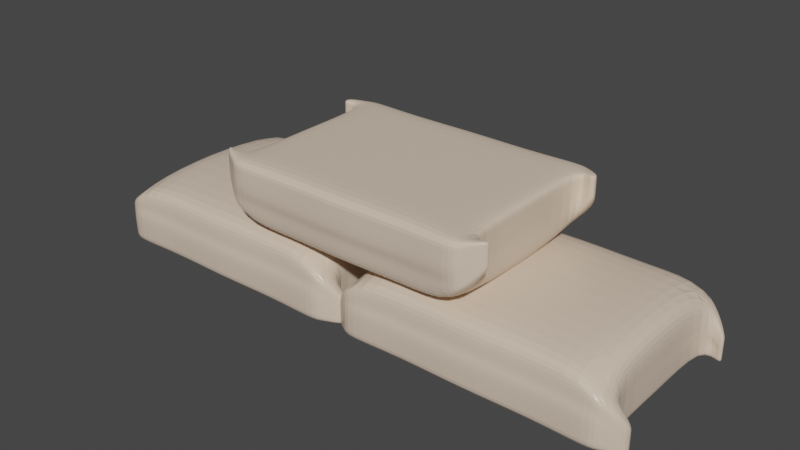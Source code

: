 # Source: sandbag.blend  (saved by Blender 3.0.42; exported with 4.5.12 LTS)
import bpy
from mathutils import Matrix  # noqa: F401  (used for matrix-valued properties, if any)

bpy.ops.wm.read_factory_settings(use_empty=True)
scene = bpy.context.scene
scene.name = 'Scene'

# ---- collections
col_collection = bpy.data.collections.new('Collection'); scene.collection.children.link(col_collection)

# ---- materials (node trees are filled in below, after node groups)
mat_sandbag = bpy.data.materials.new('Sandbag')
mat_sandbag.alpha_threshold = 0.0
mat_sandbag.use_transparent_shadow = False
mat_sandbag.line_color = (0.0, 0.0, 0.0, 1.0)

# ---- material node trees
mat_sandbag.use_nodes = True; mat_sandbag.node_tree.nodes.clear()
_N = mat_sandbag.node_tree.nodes; _L = mat_sandbag.node_tree.links
n0 = _N.new('ShaderNodeOutputMaterial'); n0.name = 'Material Output'; n0.location = (300, 300)
n1 = _N.new('ShaderNodeBsdfPrincipled'); n1.name = 'Principled BSDF'; n1.location = (10, 300)
n1.distribution = 'GGX'
n1.subsurface_method = 'RANDOM_WALK_SKIN'
n1.inputs[0].default_value = (0.7555, 0.5997, 0.4626, 1.0)
n1.inputs[2].default_value = 0.4
n1.inputs[3].default_value = 1.45
n1.inputs[27].default_value = (0.0, 0.0, 0.0, 1.0)
n1.inputs[28].default_value = 1.0
_L.new(n1.outputs[0], n0.inputs[0])
n0.is_active_output = True

# ---- world
world_world = bpy.data.worlds.new('World'); scene.world = world_world
world_world.use_nodes = True; world_world.node_tree.nodes.clear()
_N = world_world.node_tree.nodes; _L = world_world.node_tree.links
n0 = _N.new('ShaderNodeOutputWorld'); n0.name = 'World Output'; n0.location = (300, 300)
n1 = _N.new('ShaderNodeBackground'); n1.name = 'Background'; n1.location = (10, 300)
n1.inputs[0].default_value = (0.05088, 0.05088, 0.05088, 1.0)
_L.new(n1.outputs[0], n0.inputs[0])
n0.is_active_output = True
world_world.color = (0.05088, 0.05088, 0.05088)
world_world.use_sun_shadow = False
world_world.sun_shadow_jitter_overblur = 0.0

# ---- meshes
me_cube_002 = bpy.data.meshes.new('Cube.002')
me_cube_002.from_pydata([(0.1372, -0.09886, -0.03987), (0.1373, -0.09961, 0.004015), (0.1342, 0.09958, -0.03987), (0.1344, 0.1003, 0.004015), (0.0, 0.1041, -0.04138), (0.0, 0.1015, 0.02085), (0.0, -0.1044, -0.04138), (0.0, -0.1017, 0.02085), (0.1344, 0.1003, -0.004039), (0.1344, 0.1003, -0.01444), (0.1373, -0.09961, -0.003709), (0.1373, -0.09961, -0.01444), (0.0, -0.1017, 0.0006308), (0.0, -0.1052, -0.006656), (0.0, 0.1015, 0.0006308), (0.0, 0.1049, -0.006656), (0.1279, 0.1022, 0.02085), (0.1296, -0.1049, -0.04138), (0.1281, 0.1048, -0.04138), (0.1294, -0.1022, 0.02085), (0.1297, -0.1057, -0.006656), (0.1294, -0.1022, 0.0006308), (0.1282, 0.1056, -0.009882), (0.1279, 0.1022, 0.0006308), (0.1328, -0.0879, -0.03987), (0.1323, -0.08537, 0.01205), (0.0, -0.09076, 0.03239), (0.0, -0.06554, -0.04138), (0.1329, -0.08856, -0.01444), (0.1327, -0.08599, -0.007153), (0.1243, -0.09339, 0.02889), (0.1126, -0.07312, -0.04138), (0.1325, 0.08994, -0.03987), (0.1326, 0.08843, 0.01205), (0.0, 0.09282, 0.03239), (0.0, 0.06761, -0.04138), (0.1326, 0.0906, -0.01444), (0.1316, 0.08659, -0.007707), (0.1239, 0.0952, 0.02889), (0.1122, 0.07493, -0.04138), (0.1343, 0.00105, 0.02161), (0.0, 0.001032, 0.03801), (0.0, 0.001032, -0.04138), (0.1348, 0.001053, -0.01444), (0.1343, 0.00105, -0.007153), (0.1234, 0.00105, 0.03452), (0.1234, 0.00105, -0.04138), (0.1347, 0.001052, -0.03987), (0.1342, 0.09958, -0.03098), (0.1372, -0.09886, -0.03098), (0.0, -0.1044, -0.02923), (0.0, 0.1041, -0.02923), (0.1281, 0.1048, -0.02923), (0.1296, -0.1049, -0.02923), (0.1328, -0.0879, -0.03098), (0.1325, 0.08994, -0.03098), (0.1347, 0.001052, -0.03098), (0.07154, 0.1014, -0.04138), (0.0728, -0.09895, 0.02085), (0.07117, -0.1024, -0.006656), (0.0728, -0.09895, 0.0006308), (0.0728, 0.0988, 0.02085), (0.07154, -0.1016, -0.04138), (0.07117, 0.1021, -0.006656), (0.0728, 0.0988, 0.0006308), (0.0728, -0.06379, -0.04138), (0.0728, -0.08833, 0.03032), (0.0728, 0.09038, 0.03032), (0.0728, 0.06583, -0.04138), (0.0728, 0.001024, 0.03595), (0.0728, 0.001024, -0.04138), (0.07154, 0.1014, -0.02923), (0.07154, -0.1016, -0.02923), (0.1541, 0.08968, -0.0151), (0.1541, 0.08968, -0.01951), (0.1541, 0.08968, -0.03869), (0.1543, 0.0897, -0.04274), (0.1555, 0.08001, -0.04272), (0.1521, -0.07428, -0.02272), (0.1566, -0.08524, -0.02272), (0.1566, -0.08524, -0.03864), (0.1566, -0.08524, -0.04269), (0.1541, 0.08968, -0.028), (0.1566, -0.08524, -0.0278), (0.1521, -0.07428, -0.03112), (0.1566, -0.08524, -0.03112), (0.1521, -0.07428, -0.0278), (0.1566, -0.08524, -0.01506), (0.1521, -0.07428, -0.01506), (0.1521, -0.07428, -0.04269), (0.1521, -0.07428, -0.03864), (0.1554, 0.07999, -0.01951), (0.1541, 0.08968, -0.0314), (0.1554, 0.07999, -0.03107), (0.1554, 0.07999, -0.028), (0.1554, 0.07999, -0.0151), (0.1554, 0.07999, -0.03868)], [], [(23, 16, 3, 8), (24, 54, 90, 89), (31, 24, 0, 17), (66, 26, 7, 58), (60, 58, 7, 12), (72, 59, 13, 50), (10, 21, 20, 11), (19, 1, 79, 87), (52, 22, 9, 48), (64, 23, 22, 63), (33, 37, 94, 91), (9, 8, 82, 92), (44, 29, 28, 43), (71, 63, 22, 52), (49, 11, 20, 53), (10, 1, 19, 21), (37, 44, 43, 36), (65, 31, 17, 62), (64, 61, 16, 23), (70, 46, 31, 65), (40, 45, 30, 25), (56, 43, 28, 54), (69, 41, 26, 66), (46, 47, 24, 31), (44, 40, 25, 29), (49, 0, 81, 80), (18, 2, 32, 39), (61, 5, 34, 67), (30, 19, 87, 88), (14, 64, 63, 15), (25, 30, 88, 78), (57, 18, 39, 68), (86, 83, 85, 84), (60, 12, 13, 59), (20, 21, 60, 59), (37, 33, 40, 44), (39, 32, 47, 46), (67, 34, 41, 69), (55, 36, 43, 56), (33, 38, 45, 40), (68, 39, 46, 70), (16, 38, 95, 73), (32, 55, 56, 47), (47, 56, 54, 24), (0, 49, 53, 17), (57, 71, 52, 18), (18, 52, 48, 2), (32, 2, 76, 77), (62, 72, 50, 6), (17, 53, 72, 62), (4, 51, 71, 57), (35, 68, 70, 42), (38, 67, 69, 45), (11, 49, 80, 85), (4, 57, 68, 35), (16, 61, 67, 38), (45, 69, 66, 30), (42, 70, 65, 27), (14, 5, 61, 64), (27, 65, 62, 6), (51, 15, 63, 71), (23, 8, 9, 22), (53, 20, 59, 72), (21, 19, 58, 60), (30, 66, 58, 19), (86, 78, 79, 83), (90, 84, 85, 80), (78, 88, 87, 79), (82, 74, 91, 94), (75, 92, 93, 96), (74, 73, 95, 91), (93, 94, 37, 36), (82, 94, 93, 92), (76, 75, 96, 77), (89, 90, 80, 81), (54, 28, 84, 90), (0, 24, 89, 81), (36, 55, 96, 93), (55, 32, 77, 96), (29, 25, 78, 86), (28, 29, 86, 84), (38, 33, 91, 95), (85, 83, 10, 11), (8, 3, 74, 82), (3, 16, 73, 74), (48, 9, 92, 75), (1, 10, 83, 79), (2, 48, 75, 76)])
_uv = me_cube_002.uv_layers.new(name='UVMap')
_uv.uv.foreach_set('vector', [0.5417, 0.4929, 0.625, 0.4929, 0.625, 0.5, 0.5417, 0.5, 0.375, 0.7055, 0.4041, 0.7055, 0.4041, 0.7055, 0.375, 0.7055, 0.3679, 0.7055, 0.375, 0.7055, 0.375, 0.75, 0.3679, 0.75, 0.6804, 0.7055, 0.75, 0.7055, 0.75, 0.75, 0.6804, 0.75, 0.5417, 0.8054, 0.625, 0.8054, 0.625, 0.875, 0.5417, 0.875, 0.4041, 0.8054, 0.4583, 0.8054, 0.4583, 0.875, 0.4041, 0.875, 0.5417, 0.75, 0.5417, 0.7571, 0.4583, 0.7571, 0.4583, 0.75, 0.625, 0.7571, 0.625, 0.75, 0.625, 0.75, 0.625, 0.7571, 0.4041, 0.4929, 0.4583, 0.4929, 0.4583, 0.5, 0.4041, 0.5, 0.5417, 0.4446, 0.5417, 0.4929, 0.4583, 0.4929, 0.4583, 0.4446, 0.625, 0.5417, 0.5417, 0.5417, 0.5417, 0.5417, 0.625, 0.5417, 0.4583, 0.5, 0.5417, 0.5, 0.5417, 0.5, 0.4583, 0.5, 0.5417, 0.6236, 0.5417, 0.7055, 0.4583, 0.7055, 0.4583, 0.6236, 0.4041, 0.4446, 0.4583, 0.4446, 0.4583, 0.4929, 0.4041, 0.4929, 0.4041, 0.75, 0.4583, 0.75, 0.4583, 0.7571, 0.4041, 0.7571, 0.5417, 0.75, 0.625, 0.75, 0.625, 0.7571, 0.5417, 0.7571, 0.5417, 0.5417, 0.5417, 0.6236, 0.4583, 0.6236, 0.4583, 0.5417, 0.3196, 0.7055, 0.3679, 0.7055, 0.3679, 0.75, 0.3196, 0.75, 0.5417, 0.4446, 0.625, 0.4446, 0.625, 0.4929, 0.5417, 0.4929, 0.3196, 0.6236, 0.3679, 0.6236, 0.3679, 0.7055, 0.3196, 0.7055, 0.625, 0.6236, 0.6321, 0.6236, 0.6321, 0.7055, 0.625, 0.7055, 0.4041, 0.6236, 0.4583, 0.6236, 0.4583, 0.7055, 0.4041, 0.7055, 0.6804, 0.6236, 0.75, 0.6236, 0.75, 0.7055, 0.6804, 0.7055, 0.3679, 0.6236, 0.375, 0.6236, 0.375, 0.7055, 0.3679, 0.7055, 0.5417, 0.6236, 0.625, 0.6236, 0.625, 0.7055, 0.5417, 0.7055, 0.4041, 0.75, 0.375, 0.75, 0.375, 0.75, 0.4041, 0.75, 0.3679, 0.5, 0.375, 0.5, 0.375, 0.5417, 0.3679, 0.5417, 0.6804, 0.5, 0.75, 0.5, 0.75, 0.5417, 0.6804, 0.5417, 0.6321, 0.7055, 0.6321, 0.75, 0.6321, 0.75, 0.6321, 0.7055, 0.5417, 0.375, 0.5417, 0.4446, 0.4583, 0.4446, 0.4583, 0.375, 0.625, 0.7055, 0.6321, 0.7055, 0.6321, 0.7055, 0.625, 0.7055, 0.3196, 0.5, 0.3679, 0.5, 0.3679, 0.5417, 0.3196, 0.5417, 0.5417, 0.7055, 0.5417, 0.75, 0.4583, 0.75, 0.4583, 0.7055, 0.5417, 0.8054, 0.5417, 0.875, 0.4583, 0.875, 0.4583, 0.8054, 0.4583, 0.7571, 0.5417, 0.7571, 0.5417, 0.8054, 0.4583, 0.8054, 0.5417, 0.5417, 0.625, 0.5417, 0.625, 0.6236, 0.5417, 0.6236, 0.3679, 0.5417, 0.375, 0.5417, 0.375, 0.6236, 0.3679, 0.6236, 0.6804, 0.5417, 0.75, 0.5417, 0.75, 0.6236, 0.6804, 0.6236, 0.4041, 0.5417, 0.4583, 0.5417, 0.4583, 0.6236, 0.4041, 0.6236, 0.625, 0.5417, 0.6321, 0.5417, 0.6321, 0.6236, 0.625, 0.6236, 0.3196, 0.5417, 0.3679, 0.5417, 0.3679, 0.6236, 0.3196, 0.6236, 0.6321, 0.5, 0.6321, 0.5417, 0.6321, 0.5417, 0.6321, 0.5, 0.375, 0.5417, 0.4041, 0.5417, 0.4041, 0.6236, 0.375, 0.6236, 0.375, 0.6236, 0.4041, 0.6236, 0.4041, 0.7055, 0.375, 0.7055, 0.375, 0.75, 0.4041, 0.75, 0.4041, 0.7571, 0.375, 0.7571, 0.375, 0.4446, 0.4041, 0.4446, 0.4041, 0.4929, 0.375, 0.4929, 0.375, 0.4929, 0.4041, 0.4929, 0.4041, 0.5, 0.375, 0.5, 0.375, 0.5417, 0.375, 0.5, 0.375, 0.5, 0.375, 0.5417, 0.375, 0.8054, 0.4041, 0.8054, 0.4041, 0.875, 0.375, 0.875, 0.375, 0.7571, 0.4041, 0.7571, 0.4041, 0.8054, 0.375, 0.8054, 0.375, 0.375, 0.4041, 0.375, 0.4041, 0.4446, 0.375, 0.4446, 0.25, 0.5417, 0.3196, 0.5417, 0.3196, 0.6236, 0.25, 0.6236, 0.6321, 0.5417, 0.6804, 0.5417, 0.6804, 0.6236, 0.6321, 0.6236, 0.4583, 0.75, 0.4041, 0.75, 0.4041, 0.75, 0.4583, 0.75, 0.25, 0.5, 0.3196, 0.5, 0.3196, 0.5417, 0.25, 0.5417, 0.6321, 0.5, 0.6804, 0.5, 0.6804, 0.5417, 0.6321, 0.5417, 0.6321, 0.6236, 0.6804, 0.6236, 0.6804, 0.7055, 0.6321, 0.7055, 0.25, 0.6236, 0.3196, 0.6236, 0.3196, 0.7055, 0.25, 0.7055, 0.5417, 0.375, 0.625, 0.375, 0.625, 0.4446, 0.5417, 0.4446, 0.25, 0.7055, 0.3196, 0.7055, 0.3196, 0.75, 0.25, 0.75, 0.4041, 0.375, 0.4583, 0.375, 0.4583, 0.4446, 0.4041, 0.4446, 0.5417, 0.4929, 0.5417, 0.5, 0.4583, 0.5, 0.4583, 0.4929, 0.4041, 0.7571, 0.4583, 0.7571, 0.4583, 0.8054, 0.4041, 0.8054, 0.5417, 0.7571, 0.625, 0.7571, 0.625, 0.8054, 0.5417, 0.8054, 0.6321, 0.7055, 0.6804, 0.7055, 0.6804, 0.75, 0.6321, 0.75, 0.5417, 0.7055, 0.625, 0.7055, 0.625, 0.75, 0.5417, 0.75, 0.4041, 0.7055, 0.4583, 0.7055, 0.4583, 0.75, 0.4041, 0.75, 0.625, 0.7055, 0.6321, 0.7055, 0.6321, 0.75, 0.625, 0.75, 0.5417, 0.5, 0.625, 0.5, 0.625, 0.5417, 0.5417, 0.5417, 0.4041, 0.5, 0.4583, 0.5, 0.4583, 0.5417, 0.4041, 0.5417, 0.625, 0.5, 0.6321, 0.5, 0.6321, 0.5417, 0.625, 0.5417, 0.4583, 0.5417, 0.5417, 0.5417, 0.5417, 0.5417, 0.4583, 0.5417, 0.5417, 0.5, 0.5417, 0.5417, 0.4583, 0.5417, 0.4583, 0.5, 0.375, 0.5, 0.4041, 0.5, 0.4041, 0.5417, 0.375, 0.5417, 0.375, 0.7055, 0.4041, 0.7055, 0.4041, 0.75, 0.375, 0.75, 0.4041, 0.7055, 0.4583, 0.7055, 0.4583, 0.7055, 0.4041, 0.7055, 0.375, 0.75, 0.375, 0.7055, 0.375, 0.7055, 0.375, 0.75, 0.4583, 0.5417, 0.4041, 0.5417, 0.4041, 0.5417, 0.4583, 0.5417, 0.4041, 0.5417, 0.375, 0.5417, 0.375, 0.5417, 0.4041, 0.5417, 0.5417, 0.7055, 0.625, 0.7055, 0.625, 0.7055, 0.5417, 0.7055, 0.4583, 0.7055, 0.5417, 0.7055, 0.5417, 0.7055, 0.4583, 0.7055, 0.6321, 0.5417, 0.625, 0.5417, 0.625, 0.5417, 0.6321, 0.5417, 0.4583, 0.75, 0.5417, 0.75, 0.5417, 0.75, 0.4583, 0.75, 0.5417, 0.5, 0.625, 0.5, 0.625, 0.5, 0.5417, 0.5, 0.625, 0.5, 0.625, 0.4929, 0.625, 0.4929, 0.625, 0.5, 0.4041, 0.5, 0.4583, 0.5, 0.4583, 0.5, 0.4041, 0.5, 0.625, 0.75, 0.5417, 0.75, 0.5417, 0.75, 0.625, 0.75, 0.375, 0.5, 0.4041, 0.5, 0.4041, 0.5, 0.375, 0.5])
me_cube_002.materials.append(mat_sandbag)
me_cube_002.use_remesh_fix_poles = True
me_cube_002.use_remesh_preserve_attributes = False
me_cube_002.update()
me_cube_001 = bpy.data.meshes.new('Cube.001')
me_cube_001.from_pydata([(0.1372, -0.09886, -0.03987), (0.1373, -0.09961, 0.004015), (0.1342, 0.09958, -0.03987), (0.1344, 0.1003, 0.004015), (0.0, 0.1041, -0.04138), (0.0, 0.1015, 0.02085), (0.0, -0.1044, -0.04138), (0.0, -0.1017, 0.02085), (0.1344, 0.1003, -0.004039), (0.1344, 0.1003, -0.01444), (0.1373, -0.09961, -0.003709), (0.1373, -0.09961, -0.01444), (0.0, -0.1017, 0.0006308), (0.0, -0.1052, -0.006656), (0.0, 0.1015, 0.0006308), (0.0, 0.1049, -0.006656), (0.1279, 0.1022, 0.02085), (0.1296, -0.1049, -0.04138), (0.1281, 0.1048, -0.04138), (0.1294, -0.1022, 0.02085), (0.1297, -0.1057, -0.006656), (0.1294, -0.1022, 0.0006308), (0.1282, 0.1056, -0.009882), (0.1279, 0.1022, 0.0006308), (0.1328, -0.0879, -0.03987), (0.1323, -0.08537, 0.01205), (0.0, -0.09076, 0.03239), (0.0, -0.06554, -0.04138), (0.1329, -0.08856, -0.01444), (0.1327, -0.08599, -0.007153), (0.1243, -0.09339, 0.02889), (0.1126, -0.07312, -0.04138), (0.1325, 0.08994, -0.03987), (0.1326, 0.08843, 0.01205), (0.0, 0.09282, 0.03239), (0.0, 0.06761, -0.04138), (0.1326, 0.0906, -0.01444), (0.1316, 0.08659, -0.007707), (0.1239, 0.0952, 0.02889), (0.1122, 0.07493, -0.04138), (0.1343, 0.00105, 0.02161), (0.0, 0.001032, 0.03801), (0.0, 0.001032, -0.04138), (0.1348, 0.001053, -0.01444), (0.1343, 0.00105, -0.007153), (0.1234, 0.00105, 0.03452), (0.1234, 0.00105, -0.04138), (0.1347, 0.001052, -0.03987), (0.1342, 0.09958, -0.03098), (0.1372, -0.09886, -0.03098), (0.0, -0.1044, -0.02923), (0.0, 0.1041, -0.02923), (0.1281, 0.1048, -0.02923), (0.1296, -0.1049, -0.02923), (0.1328, -0.0879, -0.03098), (0.1325, 0.08994, -0.03098), (0.1347, 0.001052, -0.03098), (0.07154, 0.1014, -0.04138), (0.0728, -0.09895, 0.02085), (0.07117, -0.1024, -0.006656), (0.0728, -0.09895, 0.0006308), (0.0728, 0.0988, 0.02085), (0.07154, -0.1016, -0.04138), (0.07117, 0.1021, -0.006656), (0.0728, 0.0988, 0.0006308), (0.0728, -0.06379, -0.04138), (0.0728, -0.08833, 0.03032), (0.0728, 0.09038, 0.03032), (0.0728, 0.06583, -0.04138), (0.0728, 0.001024, 0.03595), (0.0728, 0.001024, -0.04138), (0.07154, 0.1014, -0.02923), (0.07154, -0.1016, -0.02923), (0.1541, 0.08968, -0.0151), (0.1541, 0.08968, -0.01951), (0.1541, 0.08968, -0.03869), (0.1543, 0.0897, -0.04274), (0.1555, 0.08001, -0.04272), (0.1521, -0.07428, -0.02272), (0.1566, -0.08524, -0.02272), (0.1566, -0.08524, -0.03864), (0.1566, -0.08524, -0.04269), (0.1541, 0.08968, -0.028), (0.1566, -0.08524, -0.0278), (0.1521, -0.07428, -0.03112), (0.1566, -0.08524, -0.03112), (0.1521, -0.07428, -0.0278), (0.1566, -0.08524, -0.01506), (0.1521, -0.07428, -0.01506), (0.1521, -0.07428, -0.04269), (0.1521, -0.07428, -0.03864), (0.1554, 0.07999, -0.01951), (0.1541, 0.08968, -0.0314), (0.1554, 0.07999, -0.03107), (0.1554, 0.07999, -0.028), (0.1554, 0.07999, -0.0151), (0.1554, 0.07999, -0.03868)], [], [(23, 16, 3, 8), (24, 54, 90, 89), (31, 24, 0, 17), (66, 26, 7, 58), (60, 58, 7, 12), (72, 59, 13, 50), (10, 21, 20, 11), (19, 1, 79, 87), (52, 22, 9, 48), (64, 23, 22, 63), (33, 37, 94, 91), (9, 8, 82, 92), (44, 29, 28, 43), (71, 63, 22, 52), (49, 11, 20, 53), (10, 1, 19, 21), (37, 44, 43, 36), (65, 31, 17, 62), (64, 61, 16, 23), (70, 46, 31, 65), (40, 45, 30, 25), (56, 43, 28, 54), (69, 41, 26, 66), (46, 47, 24, 31), (44, 40, 25, 29), (49, 0, 81, 80), (18, 2, 32, 39), (61, 5, 34, 67), (30, 19, 87, 88), (14, 64, 63, 15), (25, 30, 88, 78), (57, 18, 39, 68), (86, 83, 85, 84), (60, 12, 13, 59), (20, 21, 60, 59), (37, 33, 40, 44), (39, 32, 47, 46), (67, 34, 41, 69), (55, 36, 43, 56), (33, 38, 45, 40), (68, 39, 46, 70), (16, 38, 95, 73), (32, 55, 56, 47), (47, 56, 54, 24), (0, 49, 53, 17), (57, 71, 52, 18), (18, 52, 48, 2), (32, 2, 76, 77), (62, 72, 50, 6), (17, 53, 72, 62), (4, 51, 71, 57), (35, 68, 70, 42), (38, 67, 69, 45), (11, 49, 80, 85), (4, 57, 68, 35), (16, 61, 67, 38), (45, 69, 66, 30), (42, 70, 65, 27), (14, 5, 61, 64), (27, 65, 62, 6), (51, 15, 63, 71), (23, 8, 9, 22), (53, 20, 59, 72), (21, 19, 58, 60), (30, 66, 58, 19), (86, 78, 79, 83), (90, 84, 85, 80), (78, 88, 87, 79), (82, 74, 91, 94), (75, 92, 93, 96), (74, 73, 95, 91), (93, 94, 37, 36), (82, 94, 93, 92), (76, 75, 96, 77), (89, 90, 80, 81), (54, 28, 84, 90), (0, 24, 89, 81), (36, 55, 96, 93), (55, 32, 77, 96), (29, 25, 78, 86), (28, 29, 86, 84), (38, 33, 91, 95), (85, 83, 10, 11), (8, 3, 74, 82), (3, 16, 73, 74), (48, 9, 92, 75), (1, 10, 83, 79), (2, 48, 75, 76)])
_uv = me_cube_001.uv_layers.new(name='UVMap')
_uv.uv.foreach_set('vector', [0.5417, 0.4929, 0.625, 0.4929, 0.625, 0.5, 0.5417, 0.5, 0.375, 0.7055, 0.4041, 0.7055, 0.4041, 0.7055, 0.375, 0.7055, 0.3679, 0.7055, 0.375, 0.7055, 0.375, 0.75, 0.3679, 0.75, 0.6804, 0.7055, 0.75, 0.7055, 0.75, 0.75, 0.6804, 0.75, 0.5417, 0.8054, 0.625, 0.8054, 0.625, 0.875, 0.5417, 0.875, 0.4041, 0.8054, 0.4583, 0.8054, 0.4583, 0.875, 0.4041, 0.875, 0.5417, 0.75, 0.5417, 0.7571, 0.4583, 0.7571, 0.4583, 0.75, 0.625, 0.7571, 0.625, 0.75, 0.625, 0.75, 0.625, 0.7571, 0.4041, 0.4929, 0.4583, 0.4929, 0.4583, 0.5, 0.4041, 0.5, 0.5417, 0.4446, 0.5417, 0.4929, 0.4583, 0.4929, 0.4583, 0.4446, 0.625, 0.5417, 0.5417, 0.5417, 0.5417, 0.5417, 0.625, 0.5417, 0.4583, 0.5, 0.5417, 0.5, 0.5417, 0.5, 0.4583, 0.5, 0.5417, 0.6236, 0.5417, 0.7055, 0.4583, 0.7055, 0.4583, 0.6236, 0.4041, 0.4446, 0.4583, 0.4446, 0.4583, 0.4929, 0.4041, 0.4929, 0.4041, 0.75, 0.4583, 0.75, 0.4583, 0.7571, 0.4041, 0.7571, 0.5417, 0.75, 0.625, 0.75, 0.625, 0.7571, 0.5417, 0.7571, 0.5417, 0.5417, 0.5417, 0.6236, 0.4583, 0.6236, 0.4583, 0.5417, 0.3196, 0.7055, 0.3679, 0.7055, 0.3679, 0.75, 0.3196, 0.75, 0.5417, 0.4446, 0.625, 0.4446, 0.625, 0.4929, 0.5417, 0.4929, 0.3196, 0.6236, 0.3679, 0.6236, 0.3679, 0.7055, 0.3196, 0.7055, 0.625, 0.6236, 0.6321, 0.6236, 0.6321, 0.7055, 0.625, 0.7055, 0.4041, 0.6236, 0.4583, 0.6236, 0.4583, 0.7055, 0.4041, 0.7055, 0.6804, 0.6236, 0.75, 0.6236, 0.75, 0.7055, 0.6804, 0.7055, 0.3679, 0.6236, 0.375, 0.6236, 0.375, 0.7055, 0.3679, 0.7055, 0.5417, 0.6236, 0.625, 0.6236, 0.625, 0.7055, 0.5417, 0.7055, 0.4041, 0.75, 0.375, 0.75, 0.375, 0.75, 0.4041, 0.75, 0.3679, 0.5, 0.375, 0.5, 0.375, 0.5417, 0.3679, 0.5417, 0.6804, 0.5, 0.75, 0.5, 0.75, 0.5417, 0.6804, 0.5417, 0.6321, 0.7055, 0.6321, 0.75, 0.6321, 0.75, 0.6321, 0.7055, 0.5417, 0.375, 0.5417, 0.4446, 0.4583, 0.4446, 0.4583, 0.375, 0.625, 0.7055, 0.6321, 0.7055, 0.6321, 0.7055, 0.625, 0.7055, 0.3196, 0.5, 0.3679, 0.5, 0.3679, 0.5417, 0.3196, 0.5417, 0.5417, 0.7055, 0.5417, 0.75, 0.4583, 0.75, 0.4583, 0.7055, 0.5417, 0.8054, 0.5417, 0.875, 0.4583, 0.875, 0.4583, 0.8054, 0.4583, 0.7571, 0.5417, 0.7571, 0.5417, 0.8054, 0.4583, 0.8054, 0.5417, 0.5417, 0.625, 0.5417, 0.625, 0.6236, 0.5417, 0.6236, 0.3679, 0.5417, 0.375, 0.5417, 0.375, 0.6236, 0.3679, 0.6236, 0.6804, 0.5417, 0.75, 0.5417, 0.75, 0.6236, 0.6804, 0.6236, 0.4041, 0.5417, 0.4583, 0.5417, 0.4583, 0.6236, 0.4041, 0.6236, 0.625, 0.5417, 0.6321, 0.5417, 0.6321, 0.6236, 0.625, 0.6236, 0.3196, 0.5417, 0.3679, 0.5417, 0.3679, 0.6236, 0.3196, 0.6236, 0.6321, 0.5, 0.6321, 0.5417, 0.6321, 0.5417, 0.6321, 0.5, 0.375, 0.5417, 0.4041, 0.5417, 0.4041, 0.6236, 0.375, 0.6236, 0.375, 0.6236, 0.4041, 0.6236, 0.4041, 0.7055, 0.375, 0.7055, 0.375, 0.75, 0.4041, 0.75, 0.4041, 0.7571, 0.375, 0.7571, 0.375, 0.4446, 0.4041, 0.4446, 0.4041, 0.4929, 0.375, 0.4929, 0.375, 0.4929, 0.4041, 0.4929, 0.4041, 0.5, 0.375, 0.5, 0.375, 0.5417, 0.375, 0.5, 0.375, 0.5, 0.375, 0.5417, 0.375, 0.8054, 0.4041, 0.8054, 0.4041, 0.875, 0.375, 0.875, 0.375, 0.7571, 0.4041, 0.7571, 0.4041, 0.8054, 0.375, 0.8054, 0.375, 0.375, 0.4041, 0.375, 0.4041, 0.4446, 0.375, 0.4446, 0.25, 0.5417, 0.3196, 0.5417, 0.3196, 0.6236, 0.25, 0.6236, 0.6321, 0.5417, 0.6804, 0.5417, 0.6804, 0.6236, 0.6321, 0.6236, 0.4583, 0.75, 0.4041, 0.75, 0.4041, 0.75, 0.4583, 0.75, 0.25, 0.5, 0.3196, 0.5, 0.3196, 0.5417, 0.25, 0.5417, 0.6321, 0.5, 0.6804, 0.5, 0.6804, 0.5417, 0.6321, 0.5417, 0.6321, 0.6236, 0.6804, 0.6236, 0.6804, 0.7055, 0.6321, 0.7055, 0.25, 0.6236, 0.3196, 0.6236, 0.3196, 0.7055, 0.25, 0.7055, 0.5417, 0.375, 0.625, 0.375, 0.625, 0.4446, 0.5417, 0.4446, 0.25, 0.7055, 0.3196, 0.7055, 0.3196, 0.75, 0.25, 0.75, 0.4041, 0.375, 0.4583, 0.375, 0.4583, 0.4446, 0.4041, 0.4446, 0.5417, 0.4929, 0.5417, 0.5, 0.4583, 0.5, 0.4583, 0.4929, 0.4041, 0.7571, 0.4583, 0.7571, 0.4583, 0.8054, 0.4041, 0.8054, 0.5417, 0.7571, 0.625, 0.7571, 0.625, 0.8054, 0.5417, 0.8054, 0.6321, 0.7055, 0.6804, 0.7055, 0.6804, 0.75, 0.6321, 0.75, 0.5417, 0.7055, 0.625, 0.7055, 0.625, 0.75, 0.5417, 0.75, 0.4041, 0.7055, 0.4583, 0.7055, 0.4583, 0.75, 0.4041, 0.75, 0.625, 0.7055, 0.6321, 0.7055, 0.6321, 0.75, 0.625, 0.75, 0.5417, 0.5, 0.625, 0.5, 0.625, 0.5417, 0.5417, 0.5417, 0.4041, 0.5, 0.4583, 0.5, 0.4583, 0.5417, 0.4041, 0.5417, 0.625, 0.5, 0.6321, 0.5, 0.6321, 0.5417, 0.625, 0.5417, 0.4583, 0.5417, 0.5417, 0.5417, 0.5417, 0.5417, 0.4583, 0.5417, 0.5417, 0.5, 0.5417, 0.5417, 0.4583, 0.5417, 0.4583, 0.5, 0.375, 0.5, 0.4041, 0.5, 0.4041, 0.5417, 0.375, 0.5417, 0.375, 0.7055, 0.4041, 0.7055, 0.4041, 0.75, 0.375, 0.75, 0.4041, 0.7055, 0.4583, 0.7055, 0.4583, 0.7055, 0.4041, 0.7055, 0.375, 0.75, 0.375, 0.7055, 0.375, 0.7055, 0.375, 0.75, 0.4583, 0.5417, 0.4041, 0.5417, 0.4041, 0.5417, 0.4583, 0.5417, 0.4041, 0.5417, 0.375, 0.5417, 0.375, 0.5417, 0.4041, 0.5417, 0.5417, 0.7055, 0.625, 0.7055, 0.625, 0.7055, 0.5417, 0.7055, 0.4583, 0.7055, 0.5417, 0.7055, 0.5417, 0.7055, 0.4583, 0.7055, 0.6321, 0.5417, 0.625, 0.5417, 0.625, 0.5417, 0.6321, 0.5417, 0.4583, 0.75, 0.5417, 0.75, 0.5417, 0.75, 0.4583, 0.75, 0.5417, 0.5, 0.625, 0.5, 0.625, 0.5, 0.5417, 0.5, 0.625, 0.5, 0.625, 0.4929, 0.625, 0.4929, 0.625, 0.5, 0.4041, 0.5, 0.4583, 0.5, 0.4583, 0.5, 0.4041, 0.5, 0.625, 0.75, 0.5417, 0.75, 0.5417, 0.75, 0.625, 0.75, 0.375, 0.5, 0.4041, 0.5, 0.4041, 0.5, 0.375, 0.5])
me_cube_001.materials.append(mat_sandbag)
me_cube_001.use_remesh_fix_poles = True
me_cube_001.use_remesh_preserve_attributes = False
me_cube_001.update()
me_cube_003 = bpy.data.meshes.new('Cube.003')
me_cube_003.from_pydata([(0.1372, -0.09886, -0.03987), (0.1373, -0.09961, 0.004015), (0.1342, 0.09958, -0.03987), (0.1344, 0.1003, 0.004015), (0.0, 0.1041, -0.04138), (0.0, 0.1015, 0.02085), (0.0, -0.1044, -0.04138), (0.0, -0.1017, 0.02085), (0.1344, 0.1003, -0.004039), (0.1344, 0.1003, -0.01444), (0.1373, -0.09961, -0.003709), (0.1373, -0.09961, -0.01444), (0.0, -0.1017, 0.0006308), (0.0, -0.1052, -0.006656), (0.0, 0.1015, 0.0006308), (0.0, 0.1049, -0.006656), (0.1279, 0.1022, 0.02085), (0.1296, -0.1049, -0.04138), (0.1281, 0.1048, -0.04138), (0.1294, -0.1022, 0.02085), (0.1297, -0.1057, -0.006656), (0.1294, -0.1022, 0.0006308), (0.1282, 0.1056, -0.009882), (0.1279, 0.1022, 0.0006308), (0.1328, -0.0879, -0.03987), (0.1323, -0.08537, 0.01205), (0.0, -0.09076, 0.03239), (0.0, -0.06554, -0.04138), (0.1329, -0.08856, -0.01444), (0.1327, -0.08599, -0.007153), (0.1243, -0.09339, 0.02889), (0.1126, -0.07312, -0.04138), (0.1325, 0.08994, -0.03987), (0.1326, 0.08843, 0.01205), (0.0, 0.09282, 0.03239), (0.0, 0.06761, -0.04138), (0.1326, 0.0906, -0.01444), (0.1316, 0.08659, -0.007707), (0.1239, 0.0952, 0.02889), (0.1122, 0.07493, -0.04138), (0.1343, 0.00105, 0.02161), (0.0, 0.001032, 0.03801), (0.0, 0.001032, -0.04138), (0.1348, 0.001053, -0.01444), (0.1343, 0.00105, -0.007153), (0.1234, 0.00105, 0.03452), (0.1234, 0.00105, -0.04138), (0.1347, 0.001052, -0.03987), (0.1342, 0.09958, -0.03098), (0.1372, -0.09886, -0.03098), (0.0, -0.1044, -0.02923), (0.0, 0.1041, -0.02923), (0.1281, 0.1048, -0.02923), (0.1296, -0.1049, -0.02923), (0.1328, -0.0879, -0.03098), (0.1325, 0.08994, -0.03098), (0.1347, 0.001052, -0.03098), (0.07154, 0.1014, -0.04138), (0.0728, -0.09895, 0.02085), (0.07117, -0.1024, -0.006656), (0.0728, -0.09895, 0.0006308), (0.0728, 0.0988, 0.02085), (0.07154, -0.1016, -0.04138), (0.07117, 0.1021, -0.006656), (0.0728, 0.0988, 0.0006308), (0.0728, -0.06379, -0.04138), (0.0728, -0.08833, 0.03032), (0.0728, 0.09038, 0.03032), (0.0728, 0.06583, -0.04138), (0.0728, 0.001024, 0.03595), (0.0728, 0.001024, -0.04138), (0.07154, 0.1014, -0.02923), (0.07154, -0.1016, -0.02923), (0.1541, 0.08968, -0.0151), (0.1541, 0.08968, -0.01951), (0.1541, 0.08968, -0.03869), (0.1543, 0.0897, -0.04274), (0.1555, 0.08001, -0.04272), (0.1521, -0.07428, -0.02272), (0.1566, -0.08524, -0.02272), (0.1566, -0.08524, -0.03864), (0.1566, -0.08524, -0.04269), (0.1541, 0.08968, -0.028), (0.1566, -0.08524, -0.0278), (0.1521, -0.07428, -0.03112), (0.1566, -0.08524, -0.03112), (0.1521, -0.07428, -0.0278), (0.1566, -0.08524, -0.01506), (0.1521, -0.07428, -0.01506), (0.1521, -0.07428, -0.04269), (0.1521, -0.07428, -0.03864), (0.1554, 0.07999, -0.01951), (0.1541, 0.08968, -0.0314), (0.1554, 0.07999, -0.03107), (0.1554, 0.07999, -0.028), (0.1554, 0.07999, -0.0151), (0.1554, 0.07999, -0.03868)], [], [(23, 16, 3, 8), (24, 54, 90, 89), (31, 24, 0, 17), (66, 26, 7, 58), (60, 58, 7, 12), (72, 59, 13, 50), (10, 21, 20, 11), (19, 1, 79, 87), (52, 22, 9, 48), (64, 23, 22, 63), (33, 37, 94, 91), (9, 8, 82, 92), (44, 29, 28, 43), (71, 63, 22, 52), (49, 11, 20, 53), (10, 1, 19, 21), (37, 44, 43, 36), (65, 31, 17, 62), (64, 61, 16, 23), (70, 46, 31, 65), (40, 45, 30, 25), (56, 43, 28, 54), (69, 41, 26, 66), (46, 47, 24, 31), (44, 40, 25, 29), (49, 0, 81, 80), (18, 2, 32, 39), (61, 5, 34, 67), (30, 19, 87, 88), (14, 64, 63, 15), (25, 30, 88, 78), (57, 18, 39, 68), (86, 83, 85, 84), (60, 12, 13, 59), (20, 21, 60, 59), (37, 33, 40, 44), (39, 32, 47, 46), (67, 34, 41, 69), (55, 36, 43, 56), (33, 38, 45, 40), (68, 39, 46, 70), (16, 38, 95, 73), (32, 55, 56, 47), (47, 56, 54, 24), (0, 49, 53, 17), (57, 71, 52, 18), (18, 52, 48, 2), (32, 2, 76, 77), (62, 72, 50, 6), (17, 53, 72, 62), (4, 51, 71, 57), (35, 68, 70, 42), (38, 67, 69, 45), (11, 49, 80, 85), (4, 57, 68, 35), (16, 61, 67, 38), (45, 69, 66, 30), (42, 70, 65, 27), (14, 5, 61, 64), (27, 65, 62, 6), (51, 15, 63, 71), (23, 8, 9, 22), (53, 20, 59, 72), (21, 19, 58, 60), (30, 66, 58, 19), (86, 78, 79, 83), (90, 84, 85, 80), (78, 88, 87, 79), (82, 74, 91, 94), (75, 92, 93, 96), (74, 73, 95, 91), (93, 94, 37, 36), (82, 94, 93, 92), (76, 75, 96, 77), (89, 90, 80, 81), (54, 28, 84, 90), (0, 24, 89, 81), (36, 55, 96, 93), (55, 32, 77, 96), (29, 25, 78, 86), (28, 29, 86, 84), (38, 33, 91, 95), (85, 83, 10, 11), (8, 3, 74, 82), (3, 16, 73, 74), (48, 9, 92, 75), (1, 10, 83, 79), (2, 48, 75, 76)])
_uv = me_cube_003.uv_layers.new(name='UVMap')
_uv.uv.foreach_set('vector', [0.5417, 0.4929, 0.625, 0.4929, 0.625, 0.5, 0.5417, 0.5, 0.375, 0.7055, 0.4041, 0.7055, 0.4041, 0.7055, 0.375, 0.7055, 0.3679, 0.7055, 0.375, 0.7055, 0.375, 0.75, 0.3679, 0.75, 0.6804, 0.7055, 0.75, 0.7055, 0.75, 0.75, 0.6804, 0.75, 0.5417, 0.8054, 0.625, 0.8054, 0.625, 0.875, 0.5417, 0.875, 0.4041, 0.8054, 0.4583, 0.8054, 0.4583, 0.875, 0.4041, 0.875, 0.5417, 0.75, 0.5417, 0.7571, 0.4583, 0.7571, 0.4583, 0.75, 0.625, 0.7571, 0.625, 0.75, 0.625, 0.75, 0.625, 0.7571, 0.4041, 0.4929, 0.4583, 0.4929, 0.4583, 0.5, 0.4041, 0.5, 0.5417, 0.4446, 0.5417, 0.4929, 0.4583, 0.4929, 0.4583, 0.4446, 0.625, 0.5417, 0.5417, 0.5417, 0.5417, 0.5417, 0.625, 0.5417, 0.4583, 0.5, 0.5417, 0.5, 0.5417, 0.5, 0.4583, 0.5, 0.5417, 0.6236, 0.5417, 0.7055, 0.4583, 0.7055, 0.4583, 0.6236, 0.4041, 0.4446, 0.4583, 0.4446, 0.4583, 0.4929, 0.4041, 0.4929, 0.4041, 0.75, 0.4583, 0.75, 0.4583, 0.7571, 0.4041, 0.7571, 0.5417, 0.75, 0.625, 0.75, 0.625, 0.7571, 0.5417, 0.7571, 0.5417, 0.5417, 0.5417, 0.6236, 0.4583, 0.6236, 0.4583, 0.5417, 0.3196, 0.7055, 0.3679, 0.7055, 0.3679, 0.75, 0.3196, 0.75, 0.5417, 0.4446, 0.625, 0.4446, 0.625, 0.4929, 0.5417, 0.4929, 0.3196, 0.6236, 0.3679, 0.6236, 0.3679, 0.7055, 0.3196, 0.7055, 0.625, 0.6236, 0.6321, 0.6236, 0.6321, 0.7055, 0.625, 0.7055, 0.4041, 0.6236, 0.4583, 0.6236, 0.4583, 0.7055, 0.4041, 0.7055, 0.6804, 0.6236, 0.75, 0.6236, 0.75, 0.7055, 0.6804, 0.7055, 0.3679, 0.6236, 0.375, 0.6236, 0.375, 0.7055, 0.3679, 0.7055, 0.5417, 0.6236, 0.625, 0.6236, 0.625, 0.7055, 0.5417, 0.7055, 0.4041, 0.75, 0.375, 0.75, 0.375, 0.75, 0.4041, 0.75, 0.3679, 0.5, 0.375, 0.5, 0.375, 0.5417, 0.3679, 0.5417, 0.6804, 0.5, 0.75, 0.5, 0.75, 0.5417, 0.6804, 0.5417, 0.6321, 0.7055, 0.6321, 0.75, 0.6321, 0.75, 0.6321, 0.7055, 0.5417, 0.375, 0.5417, 0.4446, 0.4583, 0.4446, 0.4583, 0.375, 0.625, 0.7055, 0.6321, 0.7055, 0.6321, 0.7055, 0.625, 0.7055, 0.3196, 0.5, 0.3679, 0.5, 0.3679, 0.5417, 0.3196, 0.5417, 0.5417, 0.7055, 0.5417, 0.75, 0.4583, 0.75, 0.4583, 0.7055, 0.5417, 0.8054, 0.5417, 0.875, 0.4583, 0.875, 0.4583, 0.8054, 0.4583, 0.7571, 0.5417, 0.7571, 0.5417, 0.8054, 0.4583, 0.8054, 0.5417, 0.5417, 0.625, 0.5417, 0.625, 0.6236, 0.5417, 0.6236, 0.3679, 0.5417, 0.375, 0.5417, 0.375, 0.6236, 0.3679, 0.6236, 0.6804, 0.5417, 0.75, 0.5417, 0.75, 0.6236, 0.6804, 0.6236, 0.4041, 0.5417, 0.4583, 0.5417, 0.4583, 0.6236, 0.4041, 0.6236, 0.625, 0.5417, 0.6321, 0.5417, 0.6321, 0.6236, 0.625, 0.6236, 0.3196, 0.5417, 0.3679, 0.5417, 0.3679, 0.6236, 0.3196, 0.6236, 0.6321, 0.5, 0.6321, 0.5417, 0.6321, 0.5417, 0.6321, 0.5, 0.375, 0.5417, 0.4041, 0.5417, 0.4041, 0.6236, 0.375, 0.6236, 0.375, 0.6236, 0.4041, 0.6236, 0.4041, 0.7055, 0.375, 0.7055, 0.375, 0.75, 0.4041, 0.75, 0.4041, 0.7571, 0.375, 0.7571, 0.375, 0.4446, 0.4041, 0.4446, 0.4041, 0.4929, 0.375, 0.4929, 0.375, 0.4929, 0.4041, 0.4929, 0.4041, 0.5, 0.375, 0.5, 0.375, 0.5417, 0.375, 0.5, 0.375, 0.5, 0.375, 0.5417, 0.375, 0.8054, 0.4041, 0.8054, 0.4041, 0.875, 0.375, 0.875, 0.375, 0.7571, 0.4041, 0.7571, 0.4041, 0.8054, 0.375, 0.8054, 0.375, 0.375, 0.4041, 0.375, 0.4041, 0.4446, 0.375, 0.4446, 0.25, 0.5417, 0.3196, 0.5417, 0.3196, 0.6236, 0.25, 0.6236, 0.6321, 0.5417, 0.6804, 0.5417, 0.6804, 0.6236, 0.6321, 0.6236, 0.4583, 0.75, 0.4041, 0.75, 0.4041, 0.75, 0.4583, 0.75, 0.25, 0.5, 0.3196, 0.5, 0.3196, 0.5417, 0.25, 0.5417, 0.6321, 0.5, 0.6804, 0.5, 0.6804, 0.5417, 0.6321, 0.5417, 0.6321, 0.6236, 0.6804, 0.6236, 0.6804, 0.7055, 0.6321, 0.7055, 0.25, 0.6236, 0.3196, 0.6236, 0.3196, 0.7055, 0.25, 0.7055, 0.5417, 0.375, 0.625, 0.375, 0.625, 0.4446, 0.5417, 0.4446, 0.25, 0.7055, 0.3196, 0.7055, 0.3196, 0.75, 0.25, 0.75, 0.4041, 0.375, 0.4583, 0.375, 0.4583, 0.4446, 0.4041, 0.4446, 0.5417, 0.4929, 0.5417, 0.5, 0.4583, 0.5, 0.4583, 0.4929, 0.4041, 0.7571, 0.4583, 0.7571, 0.4583, 0.8054, 0.4041, 0.8054, 0.5417, 0.7571, 0.625, 0.7571, 0.625, 0.8054, 0.5417, 0.8054, 0.6321, 0.7055, 0.6804, 0.7055, 0.6804, 0.75, 0.6321, 0.75, 0.5417, 0.7055, 0.625, 0.7055, 0.625, 0.75, 0.5417, 0.75, 0.4041, 0.7055, 0.4583, 0.7055, 0.4583, 0.75, 0.4041, 0.75, 0.625, 0.7055, 0.6321, 0.7055, 0.6321, 0.75, 0.625, 0.75, 0.5417, 0.5, 0.625, 0.5, 0.625, 0.5417, 0.5417, 0.5417, 0.4041, 0.5, 0.4583, 0.5, 0.4583, 0.5417, 0.4041, 0.5417, 0.625, 0.5, 0.6321, 0.5, 0.6321, 0.5417, 0.625, 0.5417, 0.4583, 0.5417, 0.5417, 0.5417, 0.5417, 0.5417, 0.4583, 0.5417, 0.5417, 0.5, 0.5417, 0.5417, 0.4583, 0.5417, 0.4583, 0.5, 0.375, 0.5, 0.4041, 0.5, 0.4041, 0.5417, 0.375, 0.5417, 0.375, 0.7055, 0.4041, 0.7055, 0.4041, 0.75, 0.375, 0.75, 0.4041, 0.7055, 0.4583, 0.7055, 0.4583, 0.7055, 0.4041, 0.7055, 0.375, 0.75, 0.375, 0.7055, 0.375, 0.7055, 0.375, 0.75, 0.4583, 0.5417, 0.4041, 0.5417, 0.4041, 0.5417, 0.4583, 0.5417, 0.4041, 0.5417, 0.375, 0.5417, 0.375, 0.5417, 0.4041, 0.5417, 0.5417, 0.7055, 0.625, 0.7055, 0.625, 0.7055, 0.5417, 0.7055, 0.4583, 0.7055, 0.5417, 0.7055, 0.5417, 0.7055, 0.4583, 0.7055, 0.6321, 0.5417, 0.625, 0.5417, 0.625, 0.5417, 0.6321, 0.5417, 0.4583, 0.75, 0.5417, 0.75, 0.5417, 0.75, 0.4583, 0.75, 0.5417, 0.5, 0.625, 0.5, 0.625, 0.5, 0.5417, 0.5, 0.625, 0.5, 0.625, 0.4929, 0.625, 0.4929, 0.625, 0.5, 0.4041, 0.5, 0.4583, 0.5, 0.4583, 0.5, 0.4041, 0.5, 0.625, 0.75, 0.5417, 0.75, 0.5417, 0.75, 0.625, 0.75, 0.375, 0.5, 0.4041, 0.5, 0.4041, 0.5, 0.375, 0.5])
me_cube_003.materials.append(mat_sandbag)
me_cube_003.use_remesh_fix_poles = True
me_cube_003.use_remesh_preserve_attributes = False
me_cube_003.update()

# ---- objects
ob_cube_001 = bpy.data.objects.new('Cube.001', me_cube_002)
ob_cube_002 = bpy.data.objects.new('Cube.002', me_cube_001)
ob_cube_003 = bpy.data.objects.new('Cube.003', me_cube_003)

# ---- transforms, parenting, visibility, modifiers, constraints
ob_cube_001.location = (0.0, 0.0, 0.0)
ob_cube_001.scale = (2.0, 2.0, 2.0)
_m = ob_cube_001.modifiers.new('Mirror', 'MIRROR')
_m.use_clip = True
_m = ob_cube_001.modifiers.new('Subdivision', 'SUBSURF')
ob_cube_002.location = (-0.6056, 0.0, 0.0)
ob_cube_002.scale = (2.0, 2.0, 2.0)
_m = ob_cube_002.modifiers.new('Mirror', 'MIRROR')
_m.use_clip = True
_m = ob_cube_002.modifiers.new('Subdivision', 'SUBSURF')
ob_cube_003.location = (-0.2813, 0.0, 0.1227)
ob_cube_003.rotation_euler = (3.142, -0.0, 0.0)
ob_cube_003.scale = (2.0, 2.0, 2.0)
_m = ob_cube_003.modifiers.new('Mirror', 'MIRROR')
_m.use_clip = True
_m = ob_cube_003.modifiers.new('Subdivision', 'SUBSURF')

# ---- collection membership
col_collection.objects.link(ob_cube_001)
col_collection.objects.link(ob_cube_002)
col_collection.objects.link(ob_cube_003)

# ---- scene / render settings (as saved in the file)
scene.frame_start = 1; scene.frame_end = 250; scene.frame_set(1)
scene.render.engine = 'BLENDER_EEVEE_NEXT'
scene.cycles.sampling_pattern = 'TABULATED_SOBOL'
scene.cycles.use_light_tree = False
scene.view_settings.view_transform = 'Filmic'
bpy.context.view_layer.update()

# ---- added for rendering (the .blend has no active camera and no usable light): camera, sun
cam_auto = bpy.data.cameras.new('AutoCamera')
cam_auto.lens = 50.0
cam_auto.sensor_width = 36.0
cam_auto.clip_end = 1000.0
ob_auto_camera = bpy.data.objects.new('AutoCamera', cam_auto)
scene.collection.objects.link(ob_auto_camera)
ob_auto_camera.location = (0.932396, -1.48224, 1.0495)
ob_auto_camera.rotation_euler = (1.09748, -7.21219e-08, 0.694738)
scene.camera = ob_auto_camera
light_auto_sun = bpy.data.lights.new('AutoSun', 'SUN')
light_auto_sun.energy = 3.0
light_auto_sun.angle = 0.0523599
ob_auto_sun = bpy.data.objects.new('AutoSun', light_auto_sun)
scene.collection.objects.link(ob_auto_sun)
ob_auto_sun.rotation_euler = (0.872665, 0.174533, 0.523599)
bpy.context.view_layer.update()
